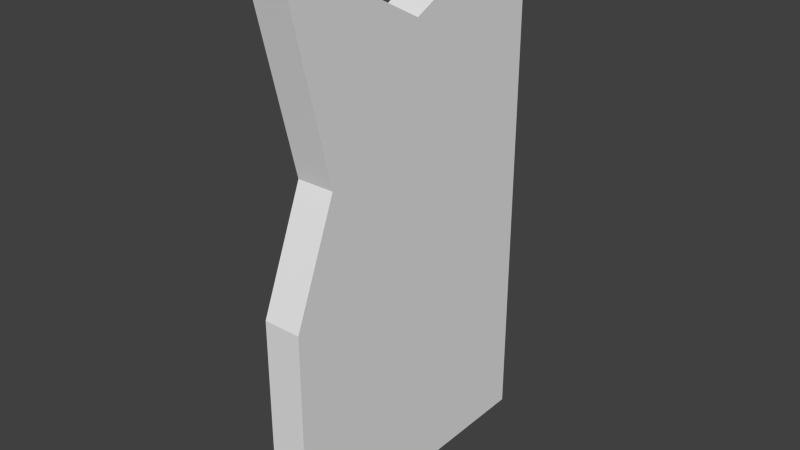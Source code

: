 # Source: tallCoverR.blend  (saved by Blender 2.67.0; exported with 4.5.12 LTS)
import bpy
from mathutils import Matrix  # noqa: F401  (used for matrix-valued properties, if any)

bpy.ops.wm.read_factory_settings(use_empty=True)
scene = bpy.context.scene
scene.name = 'Scene'

# ---- collections
col_collection_1 = bpy.data.collections.new('Collection 1'); scene.collection.children.link(col_collection_1)

# ---- world
world_world = bpy.data.worlds.new('World'); scene.world = world_world
world_world.color = (0.05088, 0.05088, 0.05088)
world_world.use_sun_shadow = False
world_world.sun_shadow_jitter_overblur = 0.0
world_world.cycles.sampling_method = 'MANUAL'
world_world.cycles.sample_map_resolution = 256

# ---- meshes
me_tallcoverr = bpy.data.meshes.new('tallCoverR')
me_tallcoverr.from_pydata([(0.375, 0.5, -0.2372), (0.375, 0.0, 0.5255), (0.375, 0.5, 0.7628), (0.375, -0.5, -0.2372), (0.375, 0.5, -1.0), (0.375, -0.5, -1.0), (0.4062, 0.5, 0.7628), (0.375, -0.5, 0.7557), (0.375, -0.4291, 0.7557), (0.4375, 0.0, 0.5255), (0.4375, 0.5, 0.7628), (0.4063, -0.4291, 0.7557), (0.4063, 0.0, 0.5255), (0.4688, 0.5, 0.7628), (0.4375, -0.4291, 0.7557), (0.5, 0.0, 0.5255), (0.5, 0.5, 0.7628), (0.4688, -0.4291, 0.7557), (0.4688, 0.0, 0.5255), (0.5, 0.5, -0.2372), (0.5, -0.4291, 0.7557), (0.5, -0.5, -0.2372), (0.5, -0.5, -1.0), (0.5, 0.5, -1.0), (0.5, -0.5, 0.7557), (0.4375, -0.5, -0.2372), (0.375, -0.3498, 0.1371), (0.4375, -0.5, 0.7557), (0.5, -0.3498, 0.1371), (0.4375, -0.3498, 0.1371)], [], [(0, 1, 2), (0, 4, 5, 3), (1, 0, 3), (1, 3, 26, 7, 8), (16, 15, 19), (21, 22, 19, 15), (22, 23, 19), (15, 20, 24, 28, 21), (5, 4, 23, 22), (2, 1, 6), (6, 1, 9, 10), (9, 1, 12), (12, 1, 8, 11), (18, 9, 14, 17), (10, 9, 13), (13, 9, 15, 16), (15, 9, 18), (9, 12, 11, 14), (15, 18, 17, 20), (7, 20, 17, 14), (11, 8, 7, 14), (7, 27, 24, 20), (29, 26, 3, 25), (5, 22, 21, 25, 3), (13, 0, 6, 10), (19, 0, 13, 16), (0, 2, 6), (0, 19, 23, 4), (28, 29, 25, 21), (24, 27, 29, 28), (27, 7, 26, 29)])
me_tallcoverr.use_remesh_preserve_volume = False
me_tallcoverr.use_remesh_preserve_attributes = False
me_tallcoverr.use_mirror_vertex_groups = False
me_tallcoverr.update()

# ---- objects
ob_tallcoverr = bpy.data.objects.new('tallCoverR', me_tallcoverr)

# ---- transforms, parenting, visibility, modifiers, constraints
ob_tallcoverr.location = (0.0, 0.0, 0.0)
ob_tallcoverr.lineart.crease_threshold = 0.0

# ---- collection membership
col_collection_1.objects.link(ob_tallcoverr)

# ---- scene / render settings (as saved in the file)
scene.frame_start = 1; scene.frame_end = 250; scene.frame_set(1)
scene.render.engine = 'BLENDER_EEVEE_NEXT'
scene.render.image_settings.color_mode = 'RGB'
scene.render.image_settings.compression = 90
scene.render.resolution_percentage = 50
scene.render.dither_intensity = 0.0
scene.cycles.use_denoising = False
scene.cycles.samples = 10
scene.cycles.sampling_pattern = 'TABULATED_SOBOL'
scene.cycles.light_sampling_threshold = 0.0
scene.cycles.use_adaptive_sampling = False
scene.cycles.use_light_tree = False
scene.cycles.blur_glossy = 0.0
scene.cycles.volume_bounces = 1
scene.cycles.pixel_filter_type = 'GAUSSIAN'
scene.cycles.sample_clamp_indirect = 0.0
scene.view_settings.view_transform = 'Standard'
bpy.context.view_layer.update()

# ---- added for rendering (the .blend has no active camera and no usable light): camera, sun
cam_auto = bpy.data.cameras.new('AutoCamera')
cam_auto.lens = 50.0
cam_auto.sensor_width = 36.0
cam_auto.clip_end = 1000.0
ob_auto_camera = bpy.data.objects.new('AutoCamera', cam_auto)
scene.collection.objects.link(ob_auto_camera)
ob_auto_camera.location = (2.31618, -2.25441, 1.38432)
ob_auto_camera.rotation_euler = (1.09748, -7.21219e-08, 0.694738)
scene.camera = ob_auto_camera
light_auto_sun = bpy.data.lights.new('AutoSun', 'SUN')
light_auto_sun.energy = 3.0
light_auto_sun.angle = 0.0523599
ob_auto_sun = bpy.data.objects.new('AutoSun', light_auto_sun)
scene.collection.objects.link(ob_auto_sun)
ob_auto_sun.rotation_euler = (0.872665, 0.174533, 0.523599)
bpy.context.view_layer.update()
